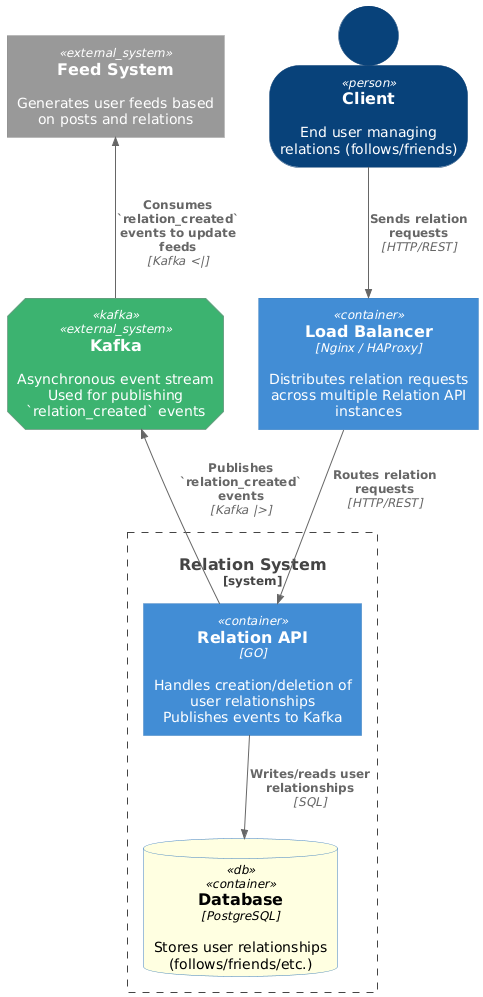

The diagram above was rendered by PlantUML. Its source (embedded in the PNG):
@startuml
!include https://raw.githubusercontent.com/plantuml-stdlib/C4-PlantUML/master/C4_Container.puml
LAYOUT_TOP_DOWN()

' --- Custom Tags ---
AddElementTag("kafka", $shape=EightSidedShape(), $bgColor="MediumSeaGreen", $fontColor="white")
AddElementTag("db", $shape=RoundedBoxShape(), $bgColor="LightYellow", $fontColor="black")

SHOW_PERSON_OUTLINE()

' --- Actor ---
Person(client, "Client", "End user managing relations (follows/friends)")

' --- Entry Point ---
Container(lb, "Load Balancer", "Nginx / HAProxy", "Distributes relation requests across multiple Relation API instances")

' --- System Boundary for Relation System ---
System_Boundary(relationSystem, "Relation System") {
    Container(relationApi, "Relation API", "GO", "Handles creation/deletion of user relationships\nPublishes events to Kafka")
    ContainerDb(relationDb, "Database", "PostgreSQL", "Stores user relationships (follows/friends/etc.)", $tags="db")
}

' --- External Systems ---
System_Ext(feedSystem, "Feed System", "Generates user feeds based on posts and relations")
System_Ext(kafkaSystem, "Kafka", "Asynchronous event stream\nUsed for publishing `relation_created` events", $tags="kafka")

' --- Relationships ---
Rel_D(client, lb, "Sends relation requests", "HTTP/REST")
Rel_D(lb, relationApi, "Routes relation requests", "HTTP/REST")

Rel_D(relationApi, relationDb, "Writes/reads user relationships", "SQL")
Rel_U(relationApi, kafkaSystem, "Publishes `relation_created` events", "Kafka |>")
Rel_U(kafkaSystem, feedSystem, "Consumes `relation_created` events to update feeds", "Kafka <|")
@enduml